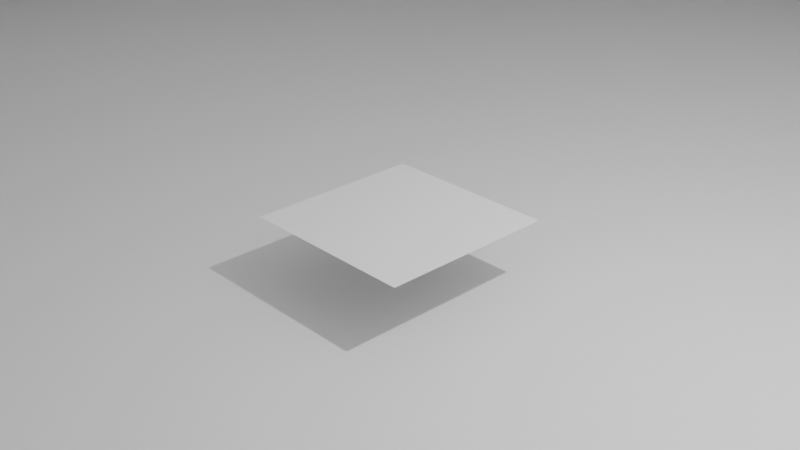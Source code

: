 # Source: untitled.blend  (saved by Blender 2.90.8; exported with 4.5.12 LTS)
import bpy
from mathutils import Matrix  # noqa: F401  (used for matrix-valued properties, if any)

bpy.ops.wm.read_factory_settings(use_empty=True)
scene = bpy.context.scene
scene.name = 'Scene'

# ---- collections
col_collection = bpy.data.collections.new('Collection'); scene.collection.children.link(col_collection)

# ---- materials (node trees are filled in below, after node groups)
mat_material = bpy.data.materials.new('Material')
mat_material.alpha_threshold = 0.0
mat_material.use_transparent_shadow = False
mat_material.line_color = (0.0, 0.0, 0.0, 1.0)

# ---- material node trees
mat_material.use_nodes = True; mat_material.node_tree.nodes.clear()
_N = mat_material.node_tree.nodes; _L = mat_material.node_tree.links
n0 = _N.new('ShaderNodeOutputMaterial'); n0.name = 'Material Output'; n0.location = (300, 300)
n1 = _N.new('ShaderNodeBsdfPrincipled'); n1.name = 'Principled BSDF'; n1.location = (10, 300)
n1.distribution = 'GGX'
n1.subsurface_method = 'BURLEY'
n1.inputs[2].default_value = 0.4
n1.inputs[3].default_value = 1.45
n1.inputs[27].default_value = (0.0, 0.0, 0.0, 1.0)
n1.inputs[28].default_value = 1.0
_L.new(n1.outputs[0], n0.inputs[0])
n0.is_active_output = True

# ---- world
world_world = bpy.data.worlds.new('World'); scene.world = world_world
world_world.use_nodes = True; world_world.node_tree.nodes.clear()
_N = world_world.node_tree.nodes; _L = world_world.node_tree.links
n0 = _N.new('ShaderNodeOutputWorld'); n0.name = 'World Output'; n0.location = (300, 300)
n1 = _N.new('ShaderNodeBackground'); n1.name = 'Background'; n1.location = (10, 300)
n1.inputs[0].default_value = (0.05088, 0.05088, 0.05088, 1.0)
_L.new(n1.outputs[0], n0.inputs[0])
n0.is_active_output = True
world_world.color = (0.05088, 0.05088, 0.05088)
world_world.use_sun_shadow = False
world_world.sun_shadow_jitter_overblur = 0.0

# ---- cameras
cam_camera = bpy.data.cameras.new('Camera')
cam_camera.clip_end = 100.0
cam_camera.ortho_scale = 7.314

# ---- lights
light_light = bpy.data.lights.new('Light', 'POINT')
light_light.transmission_factor = 0.0
light_light.energy = 1000.0
light_light.shadow_soft_size = 0.1
light_light.shadow_maximum_resolution = 0.006
light_light.use_absolute_resolution = True

# ---- meshes
me_cube = bpy.data.meshes.new('Cube')
me_cube.from_pydata([(0.003891, 0.003891, 0.4422), (1.0, 1.0, -1.0), (0.003891, -0.003891, 0.4422), (1.0, -1.0, -1.0), (-0.003891, 0.003891, 0.4422), (-1.0, 1.0, -1.0), (-0.003891, -0.003891, 0.4422), (-1.0, -1.0, -1.0)], [], [(0, 4, 6, 2), (3, 2, 6, 7), (7, 6, 4, 5), (5, 1, 3, 7), (1, 0, 2, 3), (5, 4, 0, 1)])
_uv = me_cube.uv_layers.new(name='UVMap')
_uv.uv.foreach_set('vector', [0.625, 0.5, 0.875, 0.5, 0.875, 0.75, 0.625, 0.75, 0.375, 0.75, 0.625, 0.75, 0.625, 1.0, 0.375, 1.0, 0.375, 0.0, 0.625, 0.0, 0.625, 0.25, 0.375, 0.25, 0.125, 0.5, 0.375, 0.5, 0.375, 0.75, 0.125, 0.75, 0.375, 0.5, 0.625, 0.5, 0.625, 0.75, 0.375, 0.75, 0.375, 0.25, 0.625, 0.25, 0.625, 0.5, 0.375, 0.5])
me_cube.materials.append(mat_material)
me_cube.use_remesh_preserve_volume = False
me_cube.use_remesh_preserve_attributes = False
me_cube.use_mirror_vertex_groups = False
me_cube.update()
me_plane = bpy.data.meshes.new('Plane')
me_plane.from_pydata([(-1.0, -1.0, 0.0), (1.0, -1.0, 0.0), (-1.0, 1.0, 0.0), (1.0, 1.0, 0.0)], [], [(0, 1, 3, 2)])
_uv = me_plane.uv_layers.new(name='UVMap')
_uv.uv.foreach_set('vector', [0.0, 0.0, 1.0, 0.0, 1.0, 1.0, 0.0, 1.0])
me_plane.use_remesh_fix_poles = True
me_plane.use_remesh_preserve_attributes = False
me_plane.use_mirror_vertex_groups = False
me_plane.update()
me_cube_001 = bpy.data.meshes.new('Cube.001')
me_cube_001.from_pydata([(-1.0, -1.0, -1.0), (-1.0, -1.0, 1.0), (-1.0, 1.0, -1.0), (-1.0, 1.0, 1.0), (1.0, -1.0, -1.0), (1.0, -1.0, 1.0), (1.0, 1.0, -1.0), (1.0, 1.0, 1.0)], [], [(0, 1, 3, 2), (2, 3, 7, 6), (6, 7, 5, 4), (4, 5, 1, 0), (2, 6, 4, 0), (7, 3, 1, 5)])
_uv = me_cube_001.uv_layers.new(name='UVMap')
_uv.uv.foreach_set('vector', [0.375, 0.0, 0.625, 0.0, 0.625, 0.25, 0.375, 0.25, 0.375, 0.25, 0.625, 0.25, 0.625, 0.5, 0.375, 0.5, 0.375, 0.5, 0.625, 0.5, 0.625, 0.75, 0.375, 0.75, 0.375, 0.75, 0.625, 0.75, 0.625, 1.0, 0.375, 1.0, 0.125, 0.5, 0.375, 0.5, 0.375, 0.75, 0.125, 0.75, 0.625, 0.5, 0.875, 0.5, 0.875, 0.75, 0.625, 0.75])
me_cube_001.use_remesh_fix_poles = True
me_cube_001.use_remesh_preserve_attributes = False
me_cube_001.use_mirror_vertex_groups = False
me_cube_001.update()

# ---- objects
ob_cube = bpy.data.objects.new('Cube', me_cube)
ob_light = bpy.data.objects.new('Light', light_light)
ob_camera = bpy.data.objects.new('Camera', cam_camera)
ob_plane = bpy.data.objects.new('Plane', me_plane)
ob_cube_001 = bpy.data.objects.new('Cube.001', me_cube_001)

# ---- transforms, parenting, visibility, modifiers, constraints
ob_cube.location = (0.0, 0.0, 12.75)
ob_cube.scale = (13.5, 13.5, 13.5)
ob_cube.lock_rotations_4d = False
ob_cube.empty_display_type = 'ARROWS'
ob_cube.lineart.crease_threshold = 0.0
ob_light.location = (4.076, 1.005, 5.904)
ob_light.rotation_euler = (0.6503, 0.05522, 1.866)
ob_light.lock_rotations_4d = False
ob_light.empty_display_type = 'ARROWS'
ob_light.color = (0.0, 0.0, 0.0, 0.0)
ob_light.lineart.crease_threshold = 0.0
ob_camera.location = (7.359, -6.926, 4.958)
ob_camera.rotation_euler = (1.109, 0.0, 0.8149)
ob_camera.lock_rotations_4d = False
ob_camera.empty_display_type = 'ARROWS'
ob_camera.color = (0.0, 0.0, 0.0, 0.0)
ob_camera.display_type = 'WIRE'
ob_camera.lineart.crease_threshold = 0.0
ob_plane.location = (0.0, 0.0, 0.0)
ob_plane.lineart.crease_threshold = 0.0
ob_cube_001.location = (12.4, 0.08672, 0.2162)
ob_cube_001.lineart.crease_threshold = 0.0

# ---- collection membership
col_collection.objects.link(ob_cube)
col_collection.objects.link(ob_light)
col_collection.objects.link(ob_camera)
col_collection.objects.link(ob_plane)
col_collection.objects.link(ob_cube_001)

# ---- scene / render settings (as saved in the file)
scene.camera = ob_camera
scene.frame_start = 1; scene.frame_end = 250; scene.frame_set(1)
scene.render.engine = 'BLENDER_EEVEE_NEXT'
scene.cycles.use_denoising = False
scene.cycles.samples = 128
scene.cycles.sampling_pattern = 'TABULATED_SOBOL'
scene.cycles.use_adaptive_sampling = False
scene.cycles.use_light_tree = False
scene.view_settings.view_transform = 'Filmic'
bpy.context.view_layer.update()

